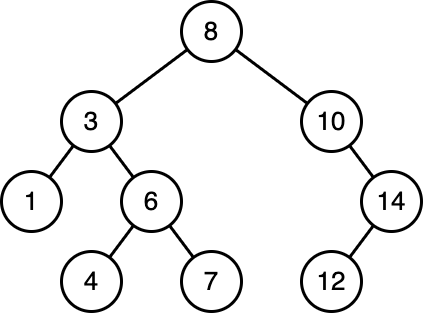

The diagram above was exported from draw.io. Its source (the exported page's mxGraphModel, read from the mxfile embedded in the PNG):
<mxGraphModel dx="1991" dy="800" grid="1" gridSize="10" guides="1" tooltips="1" connect="1" arrows="1" fold="1" page="0" pageScale="1" pageWidth="827" pageHeight="1169" background="#ffffff" math="0" shadow="0">
  <root>
    <mxCell id="0" />
    <mxCell id="1" parent="0" />
    <mxCell id="mLPSbvjFFzTrWLSyWphp-24" style="rounded=0;orthogonalLoop=1;jettySize=auto;html=1;endArrow=none;endFill=0;strokeWidth=3;" edge="1" parent="1" source="mLPSbvjFFzTrWLSyWphp-1" target="mLPSbvjFFzTrWLSyWphp-15">
      <mxGeometry relative="1" as="geometry" />
    </mxCell>
    <mxCell id="mLPSbvjFFzTrWLSyWphp-25" style="rounded=0;orthogonalLoop=1;jettySize=auto;html=1;endArrow=none;endFill=0;strokeWidth=3;" edge="1" parent="1" source="mLPSbvjFFzTrWLSyWphp-1" target="mLPSbvjFFzTrWLSyWphp-4">
      <mxGeometry relative="1" as="geometry" />
    </mxCell>
    <mxCell id="mLPSbvjFFzTrWLSyWphp-1" value="&lt;font style=&quot;font-size: 26px;&quot;&gt;8&lt;/font&gt;" style="ellipse;whiteSpace=wrap;html=1;aspect=fixed;strokeWidth=3;" vertex="1" parent="1">
      <mxGeometry x="370" y="560" width="60" height="60" as="geometry" />
    </mxCell>
    <mxCell id="mLPSbvjFFzTrWLSyWphp-8" style="rounded=0;orthogonalLoop=1;jettySize=auto;html=1;endArrow=none;endFill=0;strokeWidth=3;" edge="1" parent="1" source="mLPSbvjFFzTrWLSyWphp-4" target="mLPSbvjFFzTrWLSyWphp-6">
      <mxGeometry relative="1" as="geometry" />
    </mxCell>
    <mxCell id="mLPSbvjFFzTrWLSyWphp-4" value="&lt;font style=&quot;font-size: 26px;&quot;&gt;10&lt;/font&gt;" style="ellipse;whiteSpace=wrap;html=1;aspect=fixed;strokeWidth=3;" vertex="1" parent="1">
      <mxGeometry x="490" y="650" width="60" height="60" as="geometry" />
    </mxCell>
    <mxCell id="mLPSbvjFFzTrWLSyWphp-23" style="rounded=0;orthogonalLoop=1;jettySize=auto;html=1;endArrow=none;endFill=0;strokeWidth=3;" edge="1" parent="1" source="mLPSbvjFFzTrWLSyWphp-6" target="mLPSbvjFFzTrWLSyWphp-20">
      <mxGeometry relative="1" as="geometry" />
    </mxCell>
    <mxCell id="mLPSbvjFFzTrWLSyWphp-6" value="&lt;font style=&quot;font-size: 26px;&quot;&gt;14&lt;/font&gt;" style="ellipse;whiteSpace=wrap;html=1;aspect=fixed;strokeWidth=3;" vertex="1" parent="1">
      <mxGeometry x="550" y="730" width="60" height="60" as="geometry" />
    </mxCell>
    <mxCell id="mLPSbvjFFzTrWLSyWphp-13" style="rounded=0;orthogonalLoop=1;jettySize=auto;html=1;endArrow=none;endFill=0;strokeWidth=3;" edge="1" parent="1" source="mLPSbvjFFzTrWLSyWphp-15" target="mLPSbvjFFzTrWLSyWphp-16">
      <mxGeometry relative="1" as="geometry" />
    </mxCell>
    <mxCell id="mLPSbvjFFzTrWLSyWphp-14" style="rounded=0;orthogonalLoop=1;jettySize=auto;html=1;endArrow=none;endFill=0;strokeWidth=3;" edge="1" parent="1" source="mLPSbvjFFzTrWLSyWphp-15" target="mLPSbvjFFzTrWLSyWphp-17">
      <mxGeometry relative="1" as="geometry" />
    </mxCell>
    <mxCell id="mLPSbvjFFzTrWLSyWphp-15" value="&lt;font style=&quot;font-size: 26px;&quot;&gt;3&lt;/font&gt;" style="ellipse;whiteSpace=wrap;html=1;aspect=fixed;strokeWidth=3;" vertex="1" parent="1">
      <mxGeometry x="250" y="650" width="60" height="60" as="geometry" />
    </mxCell>
    <mxCell id="mLPSbvjFFzTrWLSyWphp-16" value="&lt;font style=&quot;font-size: 26px;&quot;&gt;1&lt;/font&gt;" style="ellipse;whiteSpace=wrap;html=1;aspect=fixed;strokeWidth=3;" vertex="1" parent="1">
      <mxGeometry x="190" y="730" width="60" height="60" as="geometry" />
    </mxCell>
    <mxCell id="mLPSbvjFFzTrWLSyWphp-21" style="rounded=0;orthogonalLoop=1;jettySize=auto;html=1;endArrow=none;endFill=0;strokeWidth=3;" edge="1" parent="1" source="mLPSbvjFFzTrWLSyWphp-17" target="mLPSbvjFFzTrWLSyWphp-18">
      <mxGeometry relative="1" as="geometry" />
    </mxCell>
    <mxCell id="mLPSbvjFFzTrWLSyWphp-22" style="rounded=0;orthogonalLoop=1;jettySize=auto;html=1;endArrow=none;endFill=0;strokeWidth=3;" edge="1" parent="1" source="mLPSbvjFFzTrWLSyWphp-17" target="mLPSbvjFFzTrWLSyWphp-19">
      <mxGeometry relative="1" as="geometry" />
    </mxCell>
    <mxCell id="mLPSbvjFFzTrWLSyWphp-17" value="&lt;font style=&quot;font-size: 26px;&quot;&gt;6&lt;/font&gt;" style="ellipse;whiteSpace=wrap;html=1;aspect=fixed;strokeWidth=3;" vertex="1" parent="1">
      <mxGeometry x="310" y="730" width="60" height="60" as="geometry" />
    </mxCell>
    <mxCell id="mLPSbvjFFzTrWLSyWphp-18" value="&lt;font style=&quot;font-size: 26px;&quot;&gt;4&lt;/font&gt;" style="ellipse;whiteSpace=wrap;html=1;aspect=fixed;strokeWidth=3;" vertex="1" parent="1">
      <mxGeometry x="250" y="810" width="60" height="60" as="geometry" />
    </mxCell>
    <mxCell id="mLPSbvjFFzTrWLSyWphp-19" value="&lt;font style=&quot;font-size: 26px;&quot;&gt;7&lt;/font&gt;" style="ellipse;whiteSpace=wrap;html=1;aspect=fixed;strokeWidth=3;" vertex="1" parent="1">
      <mxGeometry x="370" y="810" width="60" height="60" as="geometry" />
    </mxCell>
    <mxCell id="mLPSbvjFFzTrWLSyWphp-20" value="&lt;font style=&quot;font-size: 26px;&quot;&gt;12&lt;/font&gt;" style="ellipse;whiteSpace=wrap;html=1;aspect=fixed;strokeWidth=3;" vertex="1" parent="1">
      <mxGeometry x="490" y="810" width="60" height="60" as="geometry" />
    </mxCell>
  </root>
</mxGraphModel>